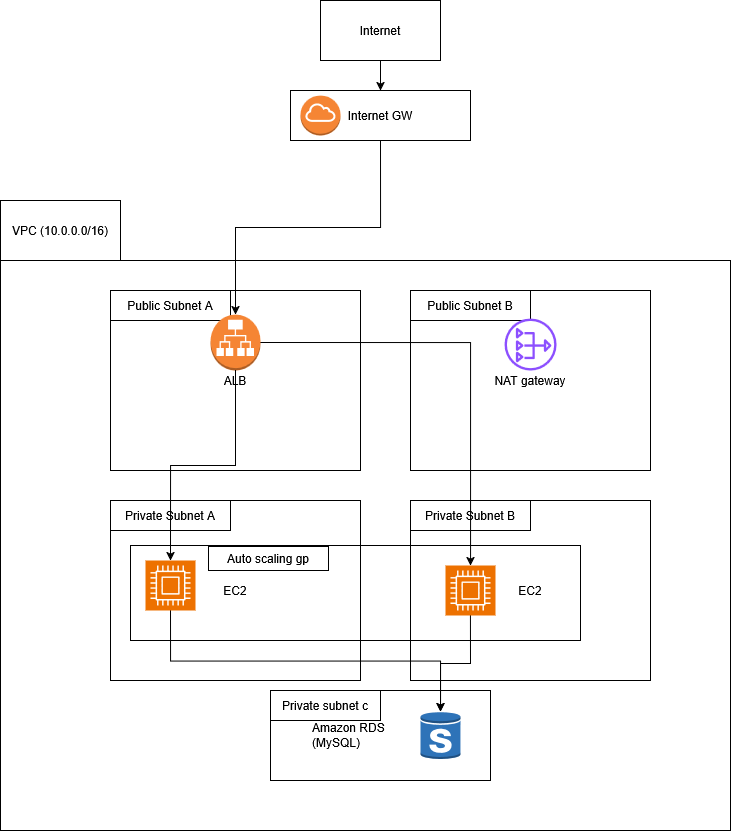

The diagram above was exported from draw.io. Its source (the exported page's mxGraphModel, read from the mxfile embedded in the PNG):
<mxGraphModel dx="1585" dy="865" grid="1" gridSize="10" guides="1" tooltips="1" connect="1" arrows="1" fold="1" page="1" pageScale="1" pageWidth="850" pageHeight="1100" math="0" shadow="0">
  <root>
    <mxCell id="0" />
    <mxCell id="1" parent="0" />
    <mxCell id="TBXtSh7CDXl5003VgvJB-44" parent="1" style="shape=ext;double=1;rounded=0;whiteSpace=wrap;html=1;" value="" vertex="1">
      <mxGeometry height="80" width="120" x="200" y="565" as="geometry" />
    </mxCell>
    <mxCell id="TBXtSh7CDXl5003VgvJB-3" parent="1" style="rounded=0;whiteSpace=wrap;html=1;" value="" vertex="1">
      <mxGeometry height="570" width="730" x="70" y="280" as="geometry" />
    </mxCell>
    <mxCell id="TBXtSh7CDXl5003VgvJB-5" parent="1" style="rounded=0;whiteSpace=wrap;html=1;align=center;" value="&lt;div align=&quot;center&quot;&gt;ALB&lt;/div&gt;" vertex="1">
      <mxGeometry height="180" width="250" x="180" y="310" as="geometry" />
    </mxCell>
    <mxCell id="TBXtSh7CDXl5003VgvJB-6" parent="1" style="rounded=0;whiteSpace=wrap;html=1;" value="Public Subnet A" vertex="1">
      <mxGeometry height="30" width="120" x="180" y="310" as="geometry" />
    </mxCell>
    <mxCell id="TBXtSh7CDXl5003VgvJB-9" parent="1" style="rounded=0;whiteSpace=wrap;html=1;align=center;" value="&lt;div align=&quot;center&quot;&gt;&lt;blockquote&gt;&lt;blockquote&gt;&lt;div&gt;NAT gateway&lt;/div&gt;&lt;/blockquote&gt;&lt;/blockquote&gt;&lt;/div&gt;" vertex="1">
      <mxGeometry height="180" width="240" x="480" y="310" as="geometry" />
    </mxCell>
    <mxCell id="TBXtSh7CDXl5003VgvJB-10" parent="1" style="rounded=0;whiteSpace=wrap;html=1;" value="Public Subnet B" vertex="1">
      <mxGeometry height="30" width="120" x="480" y="310" as="geometry" />
    </mxCell>
    <mxCell id="TBXtSh7CDXl5003VgvJB-11" parent="1" style="sketch=0;outlineConnect=0;fontColor=#232F3E;gradientColor=none;fillColor=#8C4FFF;strokeColor=none;dashed=0;verticalLabelPosition=bottom;verticalAlign=top;align=center;html=1;fontSize=12;fontStyle=0;aspect=fixed;pointerEvents=1;shape=mxgraph.aws4.nat_gateway;" value="" vertex="1">
      <mxGeometry height="52" width="52" x="574" y="338" as="geometry" />
    </mxCell>
    <mxCell id="TBXtSh7CDXl5003VgvJB-14" parent="1" style="rounded=0;whiteSpace=wrap;html=1;align=center;" value="EC2" vertex="1">
      <mxGeometry height="180" width="250" x="180" y="520" as="geometry" />
    </mxCell>
    <mxCell id="TBXtSh7CDXl5003VgvJB-15" parent="1" style="rounded=0;whiteSpace=wrap;html=1;" value="Private Subnet A" vertex="1">
      <mxGeometry height="30" width="120" x="180" y="520" as="geometry" />
    </mxCell>
    <mxCell id="TBXtSh7CDXl5003VgvJB-16" parent="1" style="rounded=0;whiteSpace=wrap;html=1;" value="EC2" vertex="1">
      <mxGeometry height="180" width="240" x="480" y="520" as="geometry" />
    </mxCell>
    <mxCell id="TBXtSh7CDXl5003VgvJB-17" parent="1" style="rounded=0;whiteSpace=wrap;html=1;" value="Private Subnet B" vertex="1">
      <mxGeometry height="30" width="120" x="480" y="520" as="geometry" />
    </mxCell>
    <mxCell id="TBXtSh7CDXl5003VgvJB-18" parent="1" style="rounded=0;whiteSpace=wrap;html=1;align=left;" value="&lt;blockquote&gt;&lt;div align=&quot;left&quot;&gt;Amazon RDS&lt;br&gt;(MySQL)&lt;/div&gt;&lt;/blockquote&gt;" vertex="1">
      <mxGeometry height="90" width="220" x="340" y="710" as="geometry" />
    </mxCell>
    <mxCell id="TBXtSh7CDXl5003VgvJB-19" parent="1" style="rounded=0;whiteSpace=wrap;html=1;" value="Private subnet c" vertex="1">
      <mxGeometry height="30" width="110" x="340" y="710" as="geometry" />
    </mxCell>
    <mxCell id="TBXtSh7CDXl5003VgvJB-42" edge="1" parent="1" source="TBXtSh7CDXl5003VgvJB-20" style="edgeStyle=orthogonalEdgeStyle;rounded=0;orthogonalLoop=1;jettySize=auto;html=1;exitX=0.5;exitY=1;exitDx=0;exitDy=0;exitPerimeter=0;" target="TBXtSh7CDXl5003VgvJB-39">
      <mxGeometry relative="1" as="geometry" />
    </mxCell>
    <mxCell id="TBXtSh7CDXl5003VgvJB-20" parent="1" style="sketch=0;points=[[0,0,0],[0.25,0,0],[0.5,0,0],[0.75,0,0],[1,0,0],[0,1,0],[0.25,1,0],[0.5,1,0],[0.75,1,0],[1,1,0],[0,0.25,0],[0,0.5,0],[0,0.75,0],[1,0.25,0],[1,0.5,0],[1,0.75,0]];outlineConnect=0;fontColor=#232F3E;fillColor=#ED7100;strokeColor=#ffffff;dashed=0;verticalLabelPosition=bottom;verticalAlign=top;align=center;html=1;fontSize=12;fontStyle=0;aspect=fixed;shape=mxgraph.aws4.resourceIcon;resIcon=mxgraph.aws4.compute;" value="" vertex="1">
      <mxGeometry height="50" width="50" x="215" y="580" as="geometry" />
    </mxCell>
    <mxCell id="TBXtSh7CDXl5003VgvJB-41" edge="1" parent="1" source="TBXtSh7CDXl5003VgvJB-21" style="edgeStyle=orthogonalEdgeStyle;rounded=0;orthogonalLoop=1;jettySize=auto;html=1;exitX=0.5;exitY=1;exitDx=0;exitDy=0;exitPerimeter=0;" target="TBXtSh7CDXl5003VgvJB-39">
      <mxGeometry relative="1" as="geometry" />
    </mxCell>
    <mxCell id="TBXtSh7CDXl5003VgvJB-21" parent="1" style="sketch=0;points=[[0,0,0],[0.25,0,0],[0.5,0,0],[0.75,0,0],[1,0,0],[0,1,0],[0.25,1,0],[0.5,1,0],[0.75,1,0],[1,1,0],[0,0.25,0],[0,0.5,0],[0,0.75,0],[1,0.25,0],[1,0.5,0],[1,0.75,0]];outlineConnect=0;fontColor=#232F3E;fillColor=#ED7100;strokeColor=#ffffff;dashed=0;verticalLabelPosition=bottom;verticalAlign=top;align=center;html=1;fontSize=12;fontStyle=0;aspect=fixed;shape=mxgraph.aws4.resourceIcon;resIcon=mxgraph.aws4.compute;" value="" vertex="1">
      <mxGeometry height="50" width="50" x="515" y="585" as="geometry" />
    </mxCell>
    <mxCell id="TBXtSh7CDXl5003VgvJB-27" edge="1" parent="1" source="TBXtSh7CDXl5003VgvJB-23" style="edgeStyle=orthogonalEdgeStyle;rounded=0;orthogonalLoop=1;jettySize=auto;html=1;" target="TBXtSh7CDXl5003VgvJB-25" value="">
      <mxGeometry relative="1" as="geometry" />
    </mxCell>
    <mxCell id="TBXtSh7CDXl5003VgvJB-23" parent="1" style="rounded=0;whiteSpace=wrap;html=1;" value="Internet" vertex="1">
      <mxGeometry height="60" width="120" x="390" y="20" as="geometry" />
    </mxCell>
    <mxCell id="TBXtSh7CDXl5003VgvJB-25" parent="1" style="rounded=0;whiteSpace=wrap;html=1;" value="Internet GW" vertex="1">
      <mxGeometry height="50" width="180" x="360" y="110" as="geometry" />
    </mxCell>
    <mxCell id="TBXtSh7CDXl5003VgvJB-26" parent="1" style="outlineConnect=0;dashed=0;verticalLabelPosition=bottom;verticalAlign=top;align=center;html=1;shape=mxgraph.aws3.internet_gateway;fillColor=#F58534;gradientColor=none;" value="" vertex="1">
      <mxGeometry height="40" width="40" x="370" y="115" as="geometry" />
    </mxCell>
    <mxCell id="TBXtSh7CDXl5003VgvJB-30" edge="1" parent="1" source="TBXtSh7CDXl5003VgvJB-25" style="edgeStyle=orthogonalEdgeStyle;rounded=0;orthogonalLoop=1;jettySize=auto;html=1;exitX=0.5;exitY=1;exitDx=0;exitDy=0;entryX=0.5;entryY=0;entryDx=0;entryDy=0;entryPerimeter=0;" target="TBXtSh7CDXl5003VgvJB-35">
      <mxGeometry relative="1" as="geometry">
        <mxPoint x="240" y="372" as="targetPoint" />
      </mxGeometry>
    </mxCell>
    <mxCell id="TBXtSh7CDXl5003VgvJB-38" edge="1" parent="1" source="TBXtSh7CDXl5003VgvJB-35" style="edgeStyle=orthogonalEdgeStyle;rounded=0;orthogonalLoop=1;jettySize=auto;html=1;exitX=1;exitY=0.5;exitDx=0;exitDy=0;exitPerimeter=0;" target="TBXtSh7CDXl5003VgvJB-21">
      <mxGeometry relative="1" as="geometry" />
    </mxCell>
    <mxCell id="TBXtSh7CDXl5003VgvJB-35" parent="1" style="outlineConnect=0;dashed=0;verticalLabelPosition=bottom;verticalAlign=top;align=center;html=1;shape=mxgraph.aws3.application_load_balancer;fillColor=#F58534;gradientColor=none;" value="" vertex="1">
      <mxGeometry height="56" width="50" x="280" y="334" as="geometry" />
    </mxCell>
    <mxCell id="TBXtSh7CDXl5003VgvJB-37" edge="1" parent="1" source="TBXtSh7CDXl5003VgvJB-35" style="edgeStyle=orthogonalEdgeStyle;rounded=0;orthogonalLoop=1;jettySize=auto;html=1;exitX=0.5;exitY=1;exitDx=0;exitDy=0;exitPerimeter=0;entryX=0.5;entryY=0;entryDx=0;entryDy=0;entryPerimeter=0;" target="TBXtSh7CDXl5003VgvJB-20">
      <mxGeometry relative="1" as="geometry" />
    </mxCell>
    <mxCell id="TBXtSh7CDXl5003VgvJB-39" parent="1" style="outlineConnect=0;dashed=0;verticalLabelPosition=bottom;verticalAlign=top;align=center;html=1;shape=mxgraph.aws3.rds_db_instance_standby_multi_az;fillColor=#2E73B8;gradientColor=none;" value="" vertex="1">
      <mxGeometry height="48" width="40" x="490" y="731" as="geometry" />
    </mxCell>
    <mxCell id="XR7pNcch2XpLZhTXd4Bt-3" parent="1" style="rounded=0;whiteSpace=wrap;html=1;strokeColor=default;align=center;verticalAlign=middle;fontFamily=Helvetica;fontSize=12;fontColor=default;fillColor=none;" value="" vertex="1">
      <mxGeometry height="95" width="450" x="200" y="565" as="geometry" />
    </mxCell>
    <mxCell id="XR7pNcch2XpLZhTXd4Bt-4" parent="1" style="rounded=0;whiteSpace=wrap;html=1;strokeColor=default;align=center;verticalAlign=middle;fontFamily=Helvetica;fontSize=12;fontColor=default;fillColor=default;" value="Auto scaling gp" vertex="1">
      <mxGeometry height="24" width="120" x="278" y="566" as="geometry" />
    </mxCell>
    <mxCell id="XR7pNcch2XpLZhTXd4Bt-5" parent="1" style="rounded=0;whiteSpace=wrap;html=1;strokeColor=default;align=center;verticalAlign=middle;fontFamily=Helvetica;fontSize=12;fontColor=default;fillColor=default;" value="VPC (10.0.0.0/16)" vertex="1">
      <mxGeometry height="60" width="120" x="70" y="220" as="geometry" />
    </mxCell>
  </root>
</mxGraphModel>